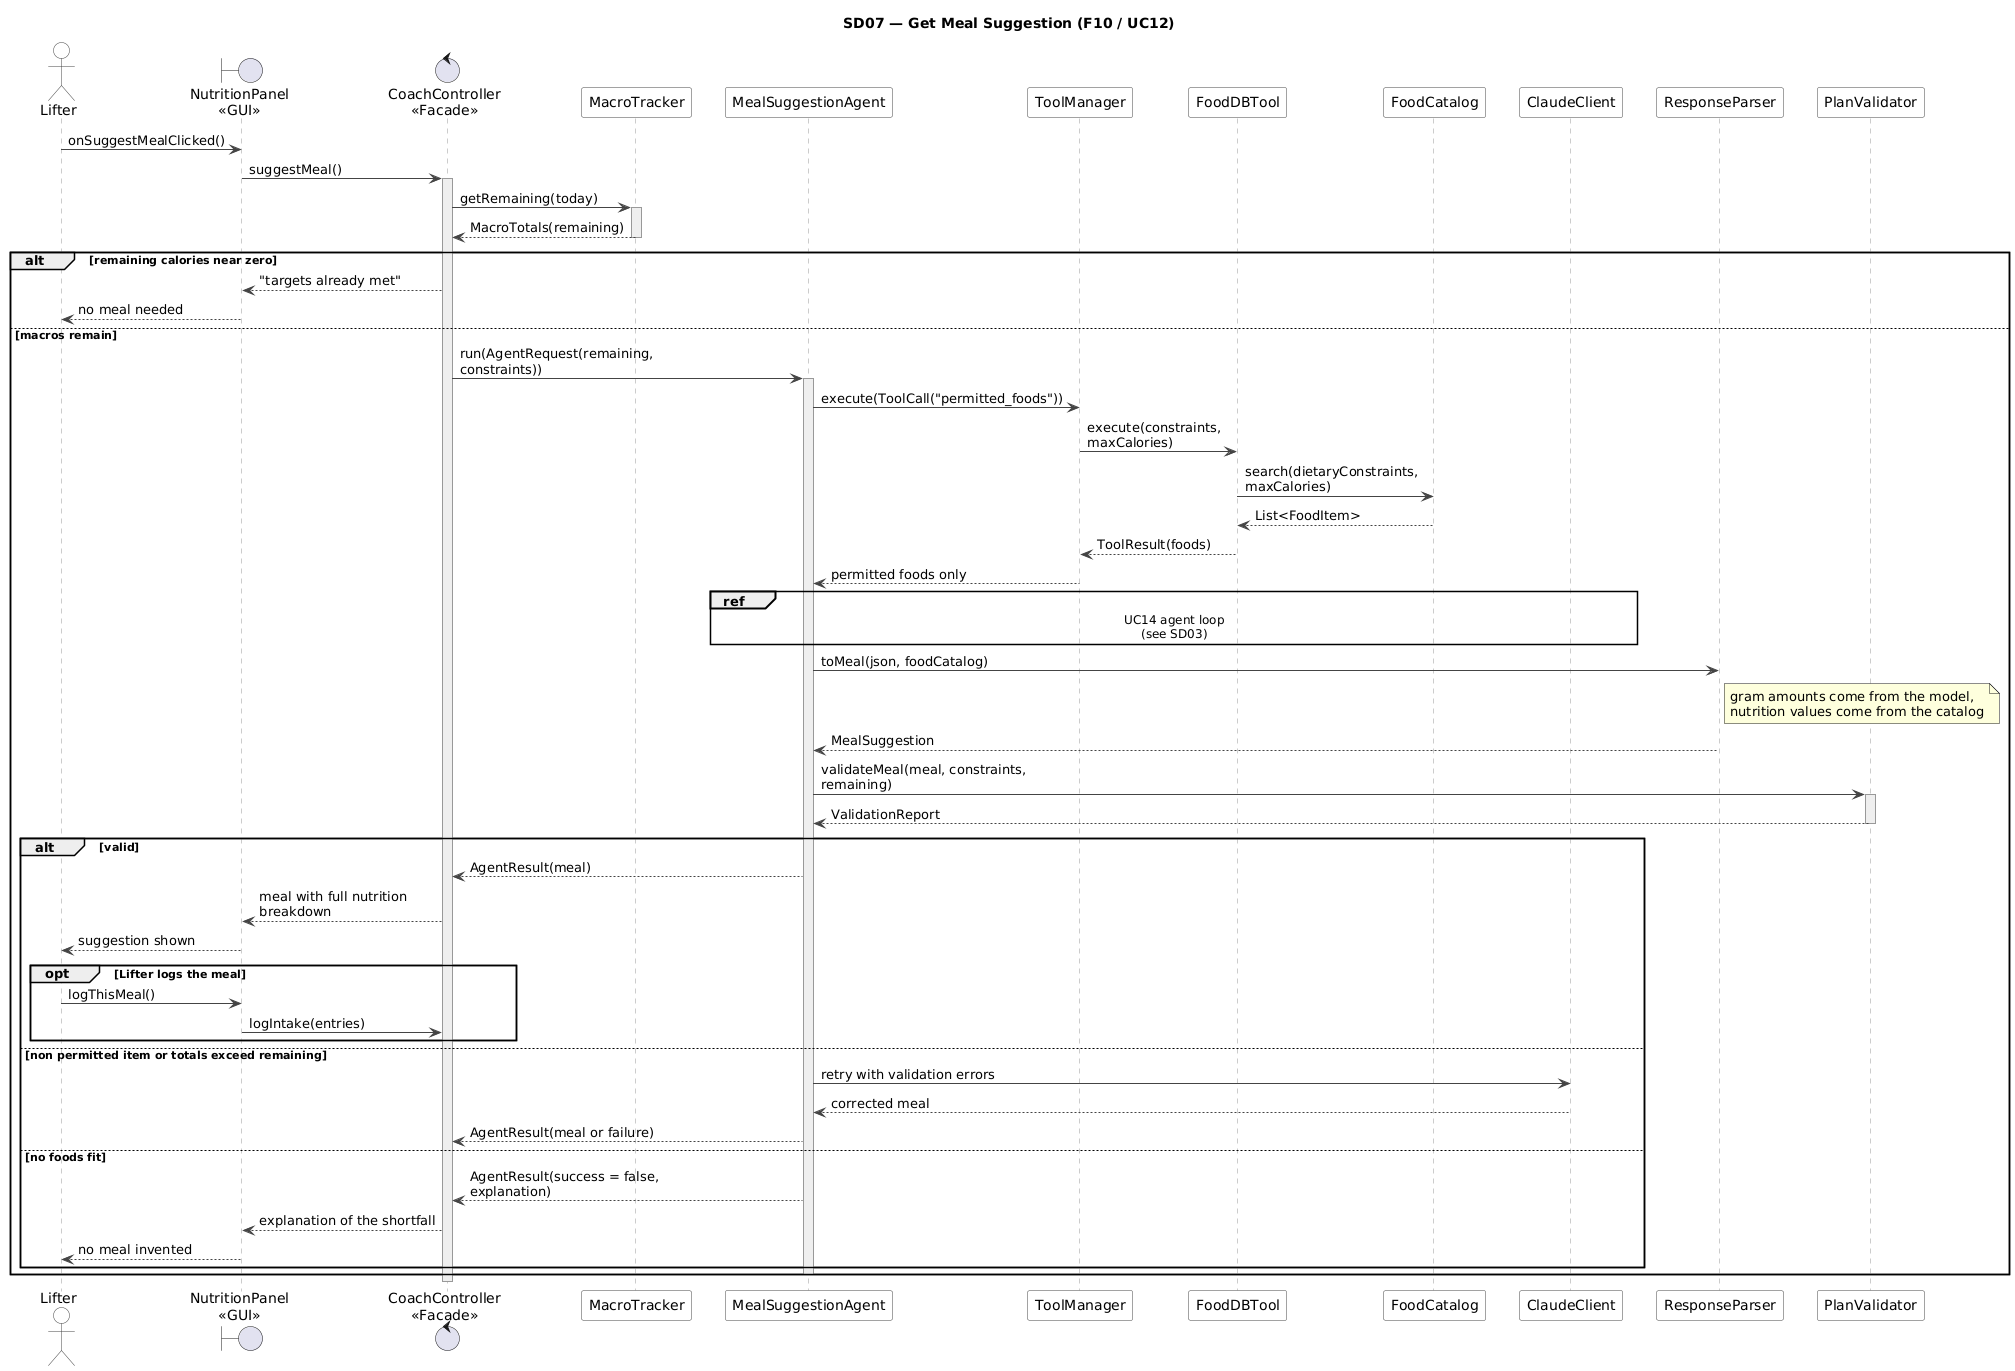

The diagram above was rendered by PlantUML. Its source (embedded in the PNG):
@startuml SD07-meal-suggestion
!include _style.iuml
title SD07 — Get Meal Suggestion (F10 / UC12)

actor Lifter
boundary "NutritionPanel\n<<GUI>>" as UI
control "CoachController\n<<Facade>>" as Ctrl
participant "MacroTracker" as Macros
participant "MealSuggestionAgent" as Agent
participant "ToolManager" as Tools
participant "FoodDBTool" as FTool
participant "FoodCatalog" as Catalog
participant "ClaudeClient" as LLM
participant "ResponseParser" as Parser
participant "PlanValidator" as Validator

Lifter -> UI : onSuggestMealClicked()
UI -> Ctrl : suggestMeal()
activate Ctrl
Ctrl -> Macros : getRemaining(today)
activate Macros
Macros --> Ctrl : MacroTotals(remaining)
deactivate Macros

alt remaining calories near zero
  Ctrl --> UI : "targets already met"
  UI --> Lifter : no meal needed
else macros remain
  Ctrl -> Agent : run(AgentRequest(remaining, constraints))
  activate Agent
  Agent -> Tools : execute(ToolCall("permitted_foods"))
  Tools -> FTool : execute(constraints, maxCalories)
  FTool -> Catalog : search(dietaryConstraints, maxCalories)
  Catalog --> FTool : List<FoodItem>
  FTool --> Tools : ToolResult(foods)
  Tools --> Agent : permitted foods only

  ref over Agent, LLM : UC14 agent loop\n(see SD03)

  Agent -> Parser : toMeal(json, foodCatalog)
  note right of Parser
    gram amounts come from the model,
    nutrition values come from the catalog
  end note
  Parser --> Agent : MealSuggestion
  Agent -> Validator : validateMeal(meal, constraints, remaining)
  activate Validator
  Validator --> Agent : ValidationReport
  deactivate Validator

  alt valid
    Agent --> Ctrl : AgentResult(meal)
    Ctrl --> UI : meal with full nutrition breakdown
    UI --> Lifter : suggestion shown
    opt Lifter logs the meal
      Lifter -> UI : logThisMeal()
      UI -> Ctrl : logIntake(entries)
    end
  else non permitted item or totals exceed remaining
    Agent -> LLM : retry with validation errors
    LLM --> Agent : corrected meal
    Agent --> Ctrl : AgentResult(meal or failure)
  else no foods fit
    Agent --> Ctrl : AgentResult(success = false, explanation)
    Ctrl --> UI : explanation of the shortfall
    UI --> Lifter : no meal invented
  end
  deactivate Agent
end
deactivate Ctrl
@enduml